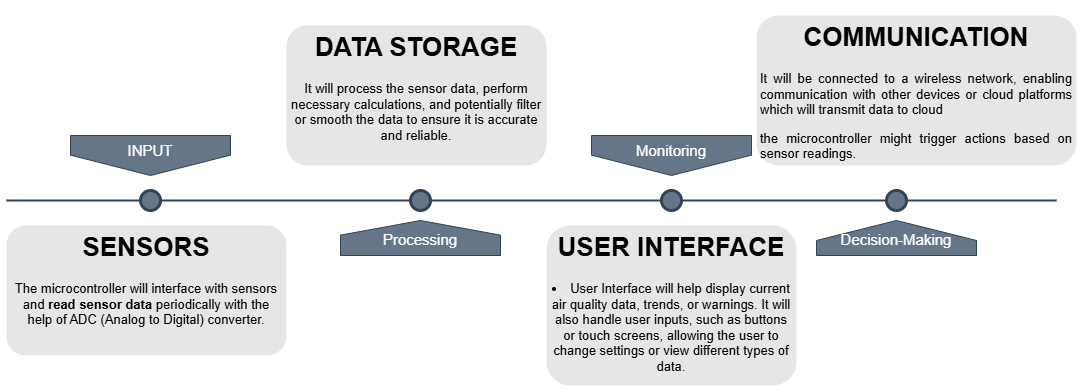

The diagram above was exported from draw.io. Its source (the exported page's mxGraphModel, read from the mxfile embedded in the PNG):
<mxGraphModel dx="545" dy="320" grid="1" gridSize="10" guides="1" tooltips="1" connect="1" arrows="1" fold="1" page="1" pageScale="1" pageWidth="1100" pageHeight="850" background="none" math="0" shadow="0">
  <root>
    <mxCell id="0" />
    <mxCell id="1" parent="0" />
    <mxCell id="4ec97bd9e5d20128-1" value="" style="line;strokeWidth=2;html=1;fillColor=#647687;fontSize=28;fontColor=#ffffff;strokeColor=#314354;" parent="1" vertex="1">
      <mxGeometry x="20" y="400" width="1050" height="10" as="geometry" />
    </mxCell>
    <mxCell id="4ec97bd9e5d20128-5" value="INPUT" style="shape=offPageConnector;whiteSpace=wrap;html=1;fillColor=#647687;fontSize=15;fontColor=#ffffff;size=0.5093750000000015;verticalAlign=top;strokeColor=#314354;" parent="1" vertex="1">
      <mxGeometry x="84" y="340" width="160" height="40" as="geometry" />
    </mxCell>
    <mxCell id="4ec97bd9e5d20128-6" value="Monitoring" style="shape=offPageConnector;whiteSpace=wrap;html=1;fillColor=#647687;fontSize=15;fontColor=#ffffff;size=0.5093750000000015;verticalAlign=top;strokeColor=#314354;" parent="1" vertex="1">
      <mxGeometry x="605" y="340" width="160" height="40" as="geometry" />
    </mxCell>
    <mxCell id="4ec97bd9e5d20128-7" value="Processing" style="shape=offPageConnector;whiteSpace=wrap;html=1;fillColor=#647687;fontSize=15;fontColor=#ffffff;size=0.4178571428571445;flipV=1;verticalAlign=bottom;strokeColor=#314354;spacingBottom=4;" parent="1" vertex="1">
      <mxGeometry x="354" y="425" width="160" height="35" as="geometry" />
    </mxCell>
    <mxCell id="4ec97bd9e5d20128-8" value="Decision-Making" style="shape=offPageConnector;whiteSpace=wrap;html=1;fillColor=#647687;fontSize=15;fontColor=#ffffff;size=0.5714285714285714;flipV=1;verticalAlign=bottom;strokeColor=#314354;spacingBottom=4;" parent="1" vertex="1">
      <mxGeometry x="830" y="425" width="160" height="35" as="geometry" />
    </mxCell>
    <mxCell id="4ec97bd9e5d20128-9" value="" style="ellipse;whiteSpace=wrap;html=1;fillColor=#647687;fontSize=28;fontColor=#004D99;strokeWidth=3;strokeColor=#314354;" parent="1" vertex="1">
      <mxGeometry x="154" y="395" width="20" height="20" as="geometry" />
    </mxCell>
    <mxCell id="4ec97bd9e5d20128-10" value="" style="ellipse;whiteSpace=wrap;html=1;fillColor=#647687;fontSize=28;fontColor=#004D99;strokeWidth=3;strokeColor=#314354;" parent="1" vertex="1">
      <mxGeometry x="424" y="395" width="20" height="20" as="geometry" />
    </mxCell>
    <mxCell id="4ec97bd9e5d20128-11" value="" style="ellipse;whiteSpace=wrap;html=1;fillColor=#647687;fontSize=28;fontColor=#ffffff;strokeWidth=3;strokeColor=#314354;" parent="1" vertex="1">
      <mxGeometry x="675" y="395" width="20" height="20" as="geometry" />
    </mxCell>
    <mxCell id="4ec97bd9e5d20128-13" value="" style="ellipse;whiteSpace=wrap;html=1;fillColor=#647687;fontSize=28;fontColor=#ffffff;strokeWidth=3;strokeColor=#314354;" parent="1" vertex="1">
      <mxGeometry x="900" y="395" width="20" height="20" as="geometry" />
    </mxCell>
    <mxCell id="4ec97bd9e5d20128-14" value="&lt;h1&gt;SENSORS&lt;/h1&gt;&lt;p&gt;The microcontroller will interface with sensors and&amp;nbsp;&lt;strong style=&quot;background-color: transparent; color: light-dark(rgb(0, 0, 0), rgb(237, 237, 237));&quot;&gt;read sensor data&lt;/strong&gt;&lt;span style=&quot;background-color: transparent; color: light-dark(rgb(0, 0, 0), rgb(237, 237, 237));&quot;&gt; periodically with the help of ADC (Analog to Digital) converter.&lt;/span&gt;&lt;/p&gt;" style="text;html=1;spacing=5;spacingTop=-20;whiteSpace=wrap;overflow=hidden;strokeColor=none;strokeWidth=3;fillColor=#E6E6E6;fontSize=13;fontColor=#000000;align=center;rounded=1;" parent="1" vertex="1">
      <mxGeometry x="20" y="430" width="280" height="130" as="geometry" />
    </mxCell>
    <mxCell id="4ec97bd9e5d20128-16" value="&lt;h1&gt;DATA STORAGE&lt;/h1&gt;&lt;p&gt;It will process the sensor data, perform necessary calculations, and potentially filter or smooth the data to ensure it is accurate and reliable.&lt;/p&gt;" style="text;html=1;spacing=5;spacingTop=-20;whiteSpace=wrap;overflow=hidden;strokeColor=none;strokeWidth=3;fillColor=#E6E6E6;fontSize=13;fontColor=#000000;align=center;rounded=1;" parent="1" vertex="1">
      <mxGeometry x="300" y="230" width="260" height="140" as="geometry" />
    </mxCell>
    <mxCell id="4ec97bd9e5d20128-17" value="&lt;h1&gt;USER INTERFACE&lt;/h1&gt;&lt;li&gt;User Interface will help display current air quality data, trends, or warnings. It will also handle user inputs, such as buttons or touch screens, allowing the user to change settings or view different types of data.&lt;/li&gt;&lt;p&gt;.&lt;/p&gt;" style="text;html=1;spacing=5;spacingTop=-20;whiteSpace=wrap;overflow=hidden;strokeColor=none;strokeWidth=3;fillColor=#E6E6E6;fontSize=13;fontColor=#000000;align=center;rounded=1;" parent="1" vertex="1">
      <mxGeometry x="560" y="430" width="250" height="160" as="geometry" />
    </mxCell>
    <mxCell id="4ec97bd9e5d20128-18" value="&lt;h1&gt;COMMUNICATION&lt;/h1&gt;&lt;p style=&quot;text-align: justify;&quot;&gt;It will be connected to a wireless network, enabling communication with other devices or cloud platforms which will transmit data to cloud&lt;/p&gt;&lt;p style=&quot;text-align: justify;&quot;&gt;the microcontroller might trigger actions based on sensor readings.&lt;/p&gt;" style="text;html=1;spacing=5;spacingTop=-20;whiteSpace=wrap;overflow=hidden;strokeColor=none;strokeWidth=3;fillColor=#E6E6E6;fontSize=13;fontColor=#000000;align=center;rounded=1;" parent="1" vertex="1">
      <mxGeometry x="770" y="220" width="320" height="150" as="geometry" />
    </mxCell>
  </root>
</mxGraphModel>